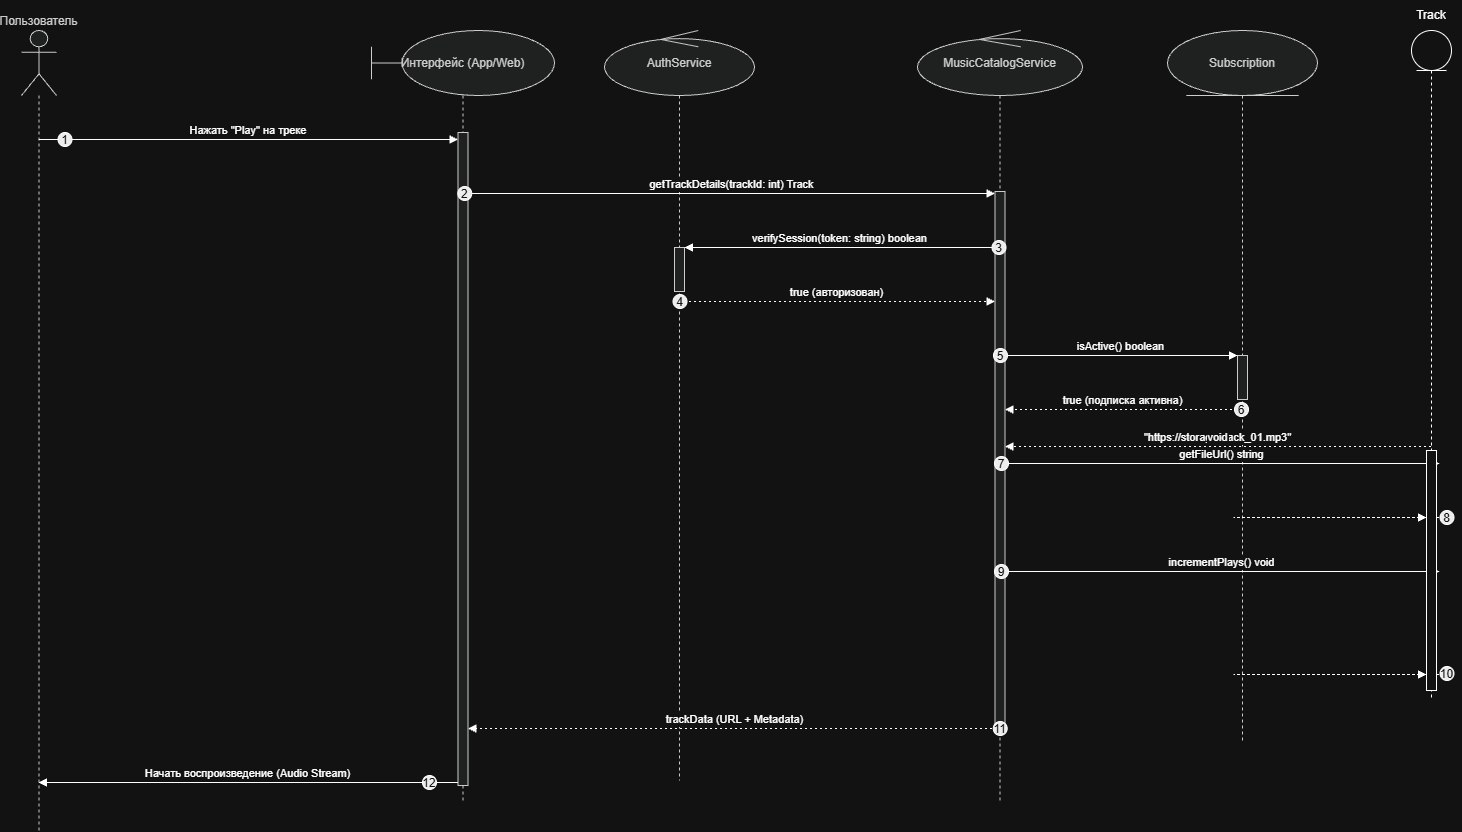

The diagram above was exported from draw.io. Its source (the exported page's mxGraphModel, read from the mxfile embedded in the PNG):
<mxGraphModel dx="2650" dy="2344" grid="1" gridSize="10" guides="1" tooltips="1" connect="1" arrows="1" fold="1" page="1" pageScale="1" pageWidth="827" pageHeight="1169" math="0" shadow="0">
  <root>
    <mxCell id="0" />
    <mxCell id="1" parent="0" />
    <mxCell id="dAq514GHRMLQmH_MqMpG-1" parent="1" style="shape=umlLifeline;perimeter=lifelinePerimeter;whiteSpace=wrap;container=1;dropTarget=0;collapsible=0;recursiveResize=0;outlineConnect=0;portConstraint=eastwest;newEdgeStyle={&quot;edgeStyle&quot;:&quot;elbowEdgeStyle&quot;,&quot;elbow&quot;:&quot;vertical&quot;,&quot;curved&quot;:0,&quot;rounded&quot;:0};participant=umlActor;verticalAlign=bottom;labelPosition=center;verticalLabelPosition=top;align=center;size=65;fillColor=light-dark(#eeeeee,#1f2020);strokeColor=light-dark(#999999,#cccccc);fontColor=light-dark(#333333,#cccccc);" value="Пользователь" vertex="1">
      <mxGeometry height="800" width="35" x="20" y="20" as="geometry" />
    </mxCell>
    <mxCell id="dAq514GHRMLQmH_MqMpG-2" parent="1" style="shape=umlLifeline;perimeter=lifelinePerimeter;whiteSpace=wrap;container=1;dropTarget=0;collapsible=0;recursiveResize=0;outlineConnect=0;portConstraint=eastwest;newEdgeStyle={&quot;edgeStyle&quot;:&quot;elbowEdgeStyle&quot;,&quot;elbow&quot;:&quot;vertical&quot;,&quot;curved&quot;:0,&quot;rounded&quot;:0};size=65;fillColor=light-dark(#eeeeee,#1f2020);strokeColor=light-dark(#999999,#cccccc);fontColor=light-dark(#333333,#cccccc);participant=umlBoundary;" value="Интерфейс (App/Web)" vertex="1">
      <mxGeometry height="770" width="183" x="370" y="20" as="geometry" />
    </mxCell>
    <mxCell id="dAq514GHRMLQmH_MqMpG-3" parent="dAq514GHRMLQmH_MqMpG-2" style="points=[];perimeter=orthogonalPerimeter;outlineConnect=0;targetShapes=umlLifeline;portConstraint=eastwest;newEdgeStyle={&quot;edgeStyle&quot;:&quot;elbowEdgeStyle&quot;,&quot;elbow&quot;:&quot;vertical&quot;,&quot;curved&quot;:0,&quot;rounded&quot;:0};fillColor=light-dark(#eeeeee,#1f2020);strokeColor=light-dark(#999999,#cccccc);fontColor=light-dark(#333333,#cccccc);" value="" vertex="1">
      <mxGeometry height="653" width="10" x="86.5" y="102" as="geometry" />
    </mxCell>
    <mxCell id="dAq514GHRMLQmH_MqMpG-4" parent="1" style="shape=umlLifeline;perimeter=lifelinePerimeter;whiteSpace=wrap;container=1;dropTarget=0;collapsible=0;recursiveResize=0;outlineConnect=0;portConstraint=eastwest;newEdgeStyle={&quot;edgeStyle&quot;:&quot;elbowEdgeStyle&quot;,&quot;elbow&quot;:&quot;vertical&quot;,&quot;curved&quot;:0,&quot;rounded&quot;:0};size=65;fillColor=light-dark(#eeeeee,#1f2020);strokeColor=light-dark(#999999,#cccccc);fontColor=light-dark(#333333,#cccccc);participant=umlControl;" value="AuthService" vertex="1">
      <mxGeometry height="750" width="150" x="603" y="20" as="geometry" />
    </mxCell>
    <mxCell id="dAq514GHRMLQmH_MqMpG-5" parent="dAq514GHRMLQmH_MqMpG-4" style="points=[];perimeter=orthogonalPerimeter;outlineConnect=0;targetShapes=umlLifeline;portConstraint=eastwest;newEdgeStyle={&quot;edgeStyle&quot;:&quot;elbowEdgeStyle&quot;,&quot;elbow&quot;:&quot;vertical&quot;,&quot;curved&quot;:0,&quot;rounded&quot;:0};fillColor=light-dark(#eeeeee,#1f2020);strokeColor=light-dark(#999999,#cccccc);fontColor=light-dark(#333333,#cccccc);" value="" vertex="1">
      <mxGeometry height="44" width="10" x="70" y="217" as="geometry" />
    </mxCell>
    <mxCell id="dAq514GHRMLQmH_MqMpG-6" parent="1" style="shape=umlLifeline;perimeter=lifelinePerimeter;whiteSpace=wrap;container=1;dropTarget=0;collapsible=0;recursiveResize=0;outlineConnect=0;portConstraint=eastwest;newEdgeStyle={&quot;edgeStyle&quot;:&quot;elbowEdgeStyle&quot;,&quot;elbow&quot;:&quot;vertical&quot;,&quot;curved&quot;:0,&quot;rounded&quot;:0};size=65;fillColor=light-dark(#eeeeee,#1f2020);strokeColor=light-dark(#999999,#cccccc);fontColor=light-dark(#333333,#cccccc);participant=umlControl;" value="MusicCatalogService" vertex="1">
      <mxGeometry height="770" width="165" x="916" y="20" as="geometry" />
    </mxCell>
    <mxCell id="dAq514GHRMLQmH_MqMpG-7" parent="dAq514GHRMLQmH_MqMpG-6" style="points=[];perimeter=orthogonalPerimeter;outlineConnect=0;targetShapes=umlLifeline;portConstraint=eastwest;newEdgeStyle={&quot;edgeStyle&quot;:&quot;elbowEdgeStyle&quot;,&quot;elbow&quot;:&quot;vertical&quot;,&quot;curved&quot;:0,&quot;rounded&quot;:0};fillColor=light-dark(#eeeeee,#1f2020);strokeColor=light-dark(#999999,#cccccc);fontColor=light-dark(#333333,#cccccc);" value="" vertex="1">
      <mxGeometry height="535" width="10" x="77.5" y="161" as="geometry" />
    </mxCell>
    <mxCell id="dAq514GHRMLQmH_MqMpG-8" parent="1" style="shape=umlLifeline;perimeter=lifelinePerimeter;whiteSpace=wrap;container=1;dropTarget=0;collapsible=0;recursiveResize=0;outlineConnect=0;portConstraint=eastwest;newEdgeStyle={&quot;edgeStyle&quot;:&quot;elbowEdgeStyle&quot;,&quot;elbow&quot;:&quot;vertical&quot;,&quot;curved&quot;:0,&quot;rounded&quot;:0};size=65;fillColor=light-dark(#eeeeee,#1f2020);strokeColor=light-dark(#999999,#cccccc);fontColor=light-dark(#333333,#cccccc);participant=umlEntity;" value="Subscription" vertex="1">
      <mxGeometry height="710" width="150" x="1166" y="20" as="geometry" />
    </mxCell>
    <mxCell id="dAq514GHRMLQmH_MqMpG-9" parent="dAq514GHRMLQmH_MqMpG-8" style="points=[];perimeter=orthogonalPerimeter;outlineConnect=0;targetShapes=umlLifeline;portConstraint=eastwest;newEdgeStyle={&quot;edgeStyle&quot;:&quot;elbowEdgeStyle&quot;,&quot;elbow&quot;:&quot;vertical&quot;,&quot;curved&quot;:0,&quot;rounded&quot;:0};fillColor=light-dark(#eeeeee,#1f2020);strokeColor=light-dark(#999999,#cccccc);fontColor=light-dark(#333333,#cccccc);" value="" vertex="1">
      <mxGeometry height="44" width="10" x="70" y="325" as="geometry" />
    </mxCell>
    <mxCell id="dAq514GHRMLQmH_MqMpG-13" edge="1" parent="1" source="dAq514GHRMLQmH_MqMpG-1" style="verticalAlign=bottom;edgeStyle=elbowEdgeStyle;elbow=vertical;curved=0;rounded=0;endArrow=block;" target="dAq514GHRMLQmH_MqMpG-3" value="Нажать &quot;Play&quot; на треке">
      <mxGeometry relative="1" as="geometry">
        <Array as="points">
          <mxPoint x="287" y="129" />
        </Array>
      </mxGeometry>
    </mxCell>
    <mxCell id="dAq514GHRMLQmH_MqMpG-14" parent="dAq514GHRMLQmH_MqMpG-13" style="ellipse;aspect=fixed;fillColor=#000000;align=center;fontColor=#FFFFFF;" value="1" vertex="1">
      <mxGeometry height="14" relative="1" width="14" as="geometry">
        <mxPoint x="-190.5" y="-7" as="offset" />
      </mxGeometry>
    </mxCell>
    <mxCell id="dAq514GHRMLQmH_MqMpG-15" edge="1" parent="1" source="dAq514GHRMLQmH_MqMpG-3" style="verticalAlign=bottom;edgeStyle=elbowEdgeStyle;elbow=vertical;curved=0;rounded=0;endArrow=block;" target="dAq514GHRMLQmH_MqMpG-7" value="getTrackDetails(trackId: int) Track">
      <mxGeometry relative="1" as="geometry">
        <Array as="points">
          <mxPoint x="740" y="183" />
        </Array>
      </mxGeometry>
    </mxCell>
    <mxCell id="dAq514GHRMLQmH_MqMpG-16" parent="dAq514GHRMLQmH_MqMpG-15" style="ellipse;aspect=fixed;fillColor=#000000;align=center;fontColor=#FFFFFF;" value="2" vertex="1">
      <mxGeometry height="14" relative="1" width="14" as="geometry">
        <mxPoint x="-274.25" y="-7" as="offset" />
      </mxGeometry>
    </mxCell>
    <mxCell id="dAq514GHRMLQmH_MqMpG-17" edge="1" parent="1" source="dAq514GHRMLQmH_MqMpG-7" style="verticalAlign=bottom;edgeStyle=elbowEdgeStyle;elbow=vertical;curved=0;rounded=0;endArrow=block;" target="dAq514GHRMLQmH_MqMpG-5" value="verifySession(token: string) boolean">
      <mxGeometry relative="1" as="geometry">
        <Array as="points">
          <mxPoint x="848" y="237" />
        </Array>
      </mxGeometry>
    </mxCell>
    <mxCell id="dAq514GHRMLQmH_MqMpG-18" parent="dAq514GHRMLQmH_MqMpG-17" style="ellipse;aspect=fixed;fillColor=#000000;align=center;fontColor=#FFFFFF;" value="3" vertex="1">
      <mxGeometry height="14" relative="1" width="14" as="geometry">
        <mxPoint x="152" y="-7" as="offset" />
      </mxGeometry>
    </mxCell>
    <mxCell id="dAq514GHRMLQmH_MqMpG-19" edge="1" parent="1" source="dAq514GHRMLQmH_MqMpG-4" style="verticalAlign=bottom;edgeStyle=elbowEdgeStyle;elbow=vertical;curved=0;rounded=0;dashed=1;dashPattern=2 3;endArrow=block;" target="dAq514GHRMLQmH_MqMpG-7" value="true (авторизован)">
      <mxGeometry relative="1" as="geometry">
        <Array as="points">
          <mxPoint x="847" y="291" />
        </Array>
      </mxGeometry>
    </mxCell>
    <mxCell id="dAq514GHRMLQmH_MqMpG-20" parent="dAq514GHRMLQmH_MqMpG-19" style="ellipse;aspect=fixed;fillColor=#000000;align=center;fontColor=#FFFFFF;" value="4" vertex="1">
      <mxGeometry height="14" relative="1" width="14" as="geometry">
        <mxPoint x="-164" y="-7" as="offset" />
      </mxGeometry>
    </mxCell>
    <mxCell id="dAq514GHRMLQmH_MqMpG-21" edge="1" parent="1" source="dAq514GHRMLQmH_MqMpG-7" style="verticalAlign=bottom;edgeStyle=elbowEdgeStyle;elbow=vertical;curved=0;rounded=0;endArrow=block;" target="dAq514GHRMLQmH_MqMpG-9" value="isActive() boolean">
      <mxGeometry relative="1" as="geometry">
        <Array as="points">
          <mxPoint x="1131" y="345" />
        </Array>
      </mxGeometry>
    </mxCell>
    <mxCell id="dAq514GHRMLQmH_MqMpG-22" parent="dAq514GHRMLQmH_MqMpG-21" style="ellipse;aspect=fixed;fillColor=#000000;align=center;fontColor=#FFFFFF;" value="5" vertex="1">
      <mxGeometry height="14" relative="1" width="14" as="geometry">
        <mxPoint x="-127.5" y="-7" as="offset" />
      </mxGeometry>
    </mxCell>
    <mxCell id="dAq514GHRMLQmH_MqMpG-23" edge="1" parent="1" source="dAq514GHRMLQmH_MqMpG-8" style="verticalAlign=bottom;edgeStyle=elbowEdgeStyle;elbow=vertical;curved=0;rounded=0;dashed=1;dashPattern=2 3;endArrow=block;" target="dAq514GHRMLQmH_MqMpG-7" value="true (подписка активна)">
      <mxGeometry relative="1" as="geometry">
        <Array as="points">
          <mxPoint x="1132" y="399" />
        </Array>
      </mxGeometry>
    </mxCell>
    <mxCell id="dAq514GHRMLQmH_MqMpG-24" parent="dAq514GHRMLQmH_MqMpG-23" style="ellipse;aspect=fixed;fillColor=#000000;align=center;fontColor=#FFFFFF;" value="6" vertex="1">
      <mxGeometry height="14" relative="1" width="14" as="geometry">
        <mxPoint x="111.5" y="-7" as="offset" />
      </mxGeometry>
    </mxCell>
    <mxCell id="dAq514GHRMLQmH_MqMpG-25" edge="1" parent="1" source="dAq514GHRMLQmH_MqMpG-7" style="verticalAlign=bottom;edgeStyle=elbowEdgeStyle;elbow=vertical;curved=0;rounded=0;endArrow=block;" value="getFileUrl() string">
      <mxGeometry relative="1" as="geometry">
        <Array as="points">
          <mxPoint x="1231" y="453" />
        </Array>
        <mxPoint x="1438" y="453" as="targetPoint" />
      </mxGeometry>
    </mxCell>
    <mxCell id="dAq514GHRMLQmH_MqMpG-26" parent="dAq514GHRMLQmH_MqMpG-25" style="ellipse;aspect=fixed;fillColor=#000000;align=center;fontColor=#FFFFFF;" value="7" vertex="1">
      <mxGeometry height="14" relative="1" width="14" as="geometry">
        <mxPoint x="-227.5" y="-7" as="offset" />
      </mxGeometry>
    </mxCell>
    <mxCell id="dAq514GHRMLQmH_MqMpG-27" edge="1" parent="1" source="F9idvjoEuyHB0lClNnz7-1" style="verticalAlign=bottom;edgeStyle=elbowEdgeStyle;elbow=vertical;curved=0;rounded=0;dashed=1;dashPattern=2 3;endArrow=block;" target="dAq514GHRMLQmH_MqMpG-7" value="&quot;https://storage/track_01.mp3&quot;">
      <mxGeometry relative="1" as="geometry">
        <Array as="points" />
        <mxPoint x="1442.4999999999995" y="507" as="sourcePoint" />
      </mxGeometry>
    </mxCell>
    <mxCell id="dAq514GHRMLQmH_MqMpG-29" edge="1" parent="1" source="dAq514GHRMLQmH_MqMpG-7" style="verticalAlign=bottom;edgeStyle=elbowEdgeStyle;elbow=vertical;curved=0;rounded=0;endArrow=block;" value="incrementPlays() void">
      <mxGeometry relative="1" as="geometry">
        <Array as="points">
          <mxPoint x="1231" y="561" />
        </Array>
        <mxPoint x="1438" y="561" as="targetPoint" />
      </mxGeometry>
    </mxCell>
    <mxCell id="dAq514GHRMLQmH_MqMpG-30" parent="dAq514GHRMLQmH_MqMpG-29" style="ellipse;aspect=fixed;fillColor=#000000;align=center;fontColor=#FFFFFF;" value="9" vertex="1">
      <mxGeometry height="14" relative="1" width="14" as="geometry">
        <mxPoint x="-227.5" y="-7" as="offset" />
      </mxGeometry>
    </mxCell>
    <mxCell id="dAq514GHRMLQmH_MqMpG-31" edge="1" parent="1" source="F9idvjoEuyHB0lClNnz7-1" style="verticalAlign=bottom;edgeStyle=elbowEdgeStyle;elbow=vertical;curved=0;rounded=0;dashed=1;dashPattern=2 3;endArrow=block;" target="dAq514GHRMLQmH_MqMpG-7" value="void">
      <mxGeometry relative="1" as="geometry">
        <Array as="points" />
        <mxPoint x="1442.4999999999995" y="664" as="sourcePoint" />
      </mxGeometry>
    </mxCell>
    <mxCell id="dAq514GHRMLQmH_MqMpG-33" edge="1" parent="1" source="dAq514GHRMLQmH_MqMpG-7" style="verticalAlign=bottom;edgeStyle=elbowEdgeStyle;elbow=vertical;curved=0;rounded=0;dashed=1;dashPattern=2 3;endArrow=block;" target="dAq514GHRMLQmH_MqMpG-3" value="trackData (URL + Metadata)">
      <mxGeometry relative="1" as="geometry">
        <Array as="points">
          <mxPoint x="741" y="718" />
        </Array>
      </mxGeometry>
    </mxCell>
    <mxCell id="dAq514GHRMLQmH_MqMpG-34" parent="dAq514GHRMLQmH_MqMpG-33" style="ellipse;aspect=fixed;fillColor=#000000;align=center;fontColor=#FFFFFF;" value="11" vertex="1">
      <mxGeometry height="14" relative="1" width="14" as="geometry">
        <mxPoint x="258.25" y="-7" as="offset" />
      </mxGeometry>
    </mxCell>
    <mxCell id="dAq514GHRMLQmH_MqMpG-35" edge="1" parent="1" source="dAq514GHRMLQmH_MqMpG-3" style="verticalAlign=bottom;edgeStyle=elbowEdgeStyle;elbow=vertical;curved=0;rounded=0;endArrow=block;" target="dAq514GHRMLQmH_MqMpG-1" value="Начать воспроизведение (Audio Stream)">
      <mxGeometry relative="1" as="geometry">
        <Array as="points">
          <mxPoint x="288" y="772" />
        </Array>
      </mxGeometry>
    </mxCell>
    <mxCell id="dAq514GHRMLQmH_MqMpG-36" parent="dAq514GHRMLQmH_MqMpG-35" style="ellipse;aspect=fixed;fillColor=#000000;align=center;fontColor=#FFFFFF;" value="12" vertex="1">
      <mxGeometry height="14" relative="1" width="14" as="geometry">
        <mxPoint x="174.5" y="-7" as="offset" />
      </mxGeometry>
    </mxCell>
    <mxCell id="F9idvjoEuyHB0lClNnz7-4" edge="1" parent="1" style="verticalAlign=bottom;edgeStyle=elbowEdgeStyle;elbow=vertical;curved=0;rounded=0;dashed=1;dashPattern=2 3;endArrow=block;" target="F9idvjoEuyHB0lClNnz7-2" value="">
      <mxGeometry relative="1" as="geometry">
        <Array as="points">
          <mxPoint x="1232" y="507" />
        </Array>
        <mxPoint x="1442.4999999999995" y="507" as="sourcePoint" />
        <mxPoint x="1004" y="507" as="targetPoint" />
      </mxGeometry>
    </mxCell>
    <mxCell id="F9idvjoEuyHB0lClNnz7-5" parent="F9idvjoEuyHB0lClNnz7-4" style="ellipse;aspect=fixed;fillColor=#000000;align=center;fontColor=#FFFFFF;" value="8" vertex="1">
      <mxGeometry height="14" relative="1" width="14" as="geometry">
        <mxPoint x="198" y="-7" as="offset" />
      </mxGeometry>
    </mxCell>
    <mxCell id="F9idvjoEuyHB0lClNnz7-6" edge="1" parent="1" style="verticalAlign=bottom;edgeStyle=elbowEdgeStyle;elbow=vertical;curved=0;rounded=0;dashed=1;dashPattern=2 3;endArrow=block;" target="F9idvjoEuyHB0lClNnz7-2" value="">
      <mxGeometry relative="1" as="geometry">
        <Array as="points">
          <mxPoint x="1232" y="664" />
        </Array>
        <mxPoint x="1442.4999999999995" y="664" as="sourcePoint" />
        <mxPoint x="1004" y="664" as="targetPoint" />
      </mxGeometry>
    </mxCell>
    <mxCell id="F9idvjoEuyHB0lClNnz7-7" parent="F9idvjoEuyHB0lClNnz7-6" style="ellipse;aspect=fixed;fillColor=#000000;align=center;fontColor=#FFFFFF;" value="10" vertex="1">
      <mxGeometry height="14" relative="1" width="14" as="geometry">
        <mxPoint x="198" y="-8" as="offset" />
      </mxGeometry>
    </mxCell>
    <mxCell id="F9idvjoEuyHB0lClNnz7-1" parent="1" style="shape=umlLifeline;perimeter=lifelinePerimeter;whiteSpace=wrap;html=1;container=1;dropTarget=0;collapsible=0;recursiveResize=0;outlineConnect=0;portConstraint=eastwest;newEdgeStyle={&quot;curved&quot;:0,&quot;rounded&quot;:0};participant=umlEntity;" value="" vertex="1">
      <mxGeometry height="670" width="40" x="1410" y="20" as="geometry" />
    </mxCell>
    <mxCell id="F9idvjoEuyHB0lClNnz7-2" parent="F9idvjoEuyHB0lClNnz7-1" style="html=1;points=[[0,0,0,0,5],[0,1,0,0,-5],[1,0,0,0,5],[1,1,0,0,-5]];perimeter=orthogonalPerimeter;outlineConnect=0;targetShapes=umlLifeline;portConstraint=eastwest;newEdgeStyle={&quot;curved&quot;:0,&quot;rounded&quot;:0};" value="" vertex="1">
      <mxGeometry height="240" width="10" x="15" y="420" as="geometry" />
    </mxCell>
    <mxCell id="NgLC4J8tS0upd5NcCNUj-1" parent="1" style="text;html=1;whiteSpace=wrap;strokeColor=none;fillColor=none;align=center;verticalAlign=middle;rounded=0;" value="Track" vertex="1">
      <mxGeometry height="30" width="60" x="1400" y="-10" as="geometry" />
    </mxCell>
  </root>
</mxGraphModel>